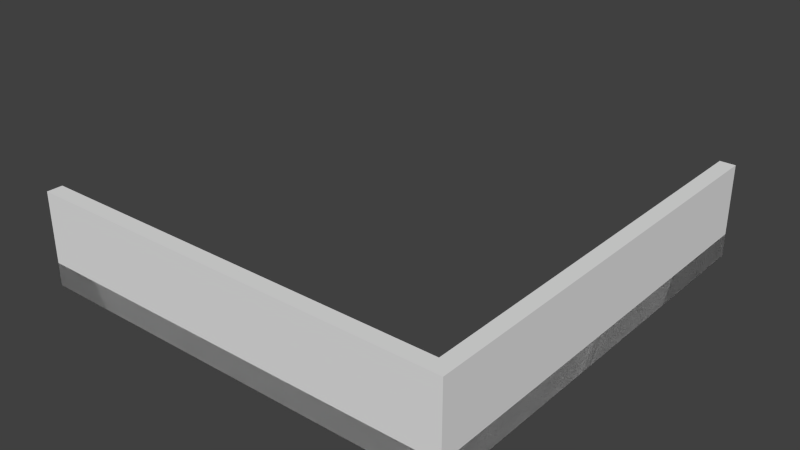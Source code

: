 # Source: test_chamber.blend  (saved by Blender 2.66.1; exported with 4.5.12 LTS)
import bpy
from mathutils import Matrix  # noqa: F401  (used for matrix-valued properties, if any)

bpy.ops.wm.read_factory_settings(use_empty=True)
scene = bpy.context.scene
scene.name = 'Scene'

# ---- collections
col_collection_1 = bpy.data.collections.new('Collection 1'); scene.collection.children.link(col_collection_1)

# ---- materials (node trees are filled in below, after node groups)
mat_material = bpy.data.materials.new('Material')
mat_material.alpha_threshold = 0.0
mat_material.use_transparent_shadow = False
mat_material.roughness = 0.5
mat_material.line_color = (0.0, 0.0, 0.0, 1.0)

# ---- material node trees

# ---- world
world_world = bpy.data.worlds.new('World'); scene.world = world_world
world_world.color = (0.05088, 0.05088, 0.05088)
world_world.use_sun_shadow = False
world_world.sun_shadow_jitter_overblur = 0.0
world_world.cycles.sampling_method = 'MANUAL'
world_world.cycles.sample_map_resolution = 256

# ---- meshes
me_cube_001 = bpy.data.meshes.new('Cube.001')
me_cube_001.from_pydata([(-1.0, -1.0, 5.96e-08), (-1.0, 1.0, 5.96e-08), (1.0, 1.0, 5.96e-08), (1.0, -1.0, 5.96e-08), (-1.0, -1.0, 12.0), (-1.0, 1.0, 12.0), (1.0, 1.0, 12.0), (1.0, -1.0, 12.0), (-1.0, 54.6, 5.96e-08), (1.0, 54.6, 5.96e-08), (-1.0, 54.6, 12.0), (1.0, 54.6, 12.0), (-54.6, -1.0, 5.96e-08), (-54.6, 1.0, 5.96e-08), (-54.6, -1.0, 12.0), (-54.6, 1.0, 12.0)], [], [(0, 4, 14, 12), (2, 1, 8, 9), (6, 7, 3, 2), (7, 4, 0, 3), (0, 1, 2, 3), (7, 6, 5, 4), (10, 11, 9, 8), (5, 6, 11, 10), (6, 2, 9, 11), (1, 5, 10, 8), (14, 15, 13, 12), (1, 0, 12, 13), (4, 5, 15, 14), (5, 1, 13, 15)])
me_cube_001.use_remesh_preserve_volume = False
me_cube_001.use_remesh_preserve_attributes = False
me_cube_001.use_mirror_vertex_groups = False
me_cube_001.update()
me_plane = bpy.data.meshes.new('Plane')
me_plane.from_pydata([(-2.22e-16, 0.0, -7.55e-08), (-13.6, 0.0, -7.55e-08), (-2.22e-16, 2.0, -7.55e-08), (-13.6, 2.0, -7.55e-08), (2.798e-15, 1.073e-06, 13.6), (2.798e-15, 2.0, 13.6)], [], [(1, 3, 2, 0), (2, 5, 4, 0)])
me_plane.use_remesh_preserve_volume = False
me_plane.use_remesh_preserve_attributes = False
me_plane.use_mirror_vertex_groups = False
me_plane.update()
me_cube = bpy.data.meshes.new('Cube')
me_cube.from_pydata([(-0.5, 0.1, 0.0), (-0.5, 0.5, 0.0), (-0.1, 0.5, 0.0), (-0.1, 0.1, 0.0), (-0.5, 0.3, 1.0), (-0.5, 0.5, 1.0), (-0.3, 0.5, 1.0), (-0.3, 0.3, 1.0), (-0.5, 14.0, 0.0), (-0.1, 14.0, 0.0), (-0.5, 14.0, 1.0), (-0.3, 14.0, 1.0), (-14.0, 0.1, 0.0), (-14.0, 0.5, 0.0), (-14.0, 0.3, 1.0), (-14.0, 0.5, 1.0), (-0.5, 0.5, 0.7368), (-0.5, 0.1, 0.7368), (-0.1, 0.5, 0.7368), (-0.1, 0.1, 0.7368), (-0.5, 14.0, 0.7368), (-0.1, 14.0, 0.7368), (-14.0, 0.5, 0.7368), (-14.0, 0.1, 0.7368)], [], [(17, 4, 14, 23), (2, 1, 8, 9), (18, 19, 3, 2), (19, 17, 0, 3), (0, 1, 2, 3), (7, 6, 5, 4), (20, 21, 9, 8), (5, 6, 11, 10), (18, 2, 9, 21), (16, 5, 10, 20), (23, 22, 13, 12), (1, 0, 12, 13), (4, 5, 15, 14), (16, 1, 13, 22), (0, 17, 23, 12), (6, 7, 19, 18), (7, 4, 17, 19), (10, 11, 21, 20), (6, 18, 21, 11), (1, 16, 20, 8), (14, 15, 22, 23), (5, 16, 22, 15)])
me_cube.materials.append(mat_material)
me_cube.use_remesh_preserve_volume = False
me_cube.use_remesh_preserve_attributes = False
me_cube.use_mirror_vertex_groups = False
me_cube.update()

# ---- objects
ob_collider = bpy.data.objects.new('collider', me_cube_001)
ob_glass = bpy.data.objects.new('glass', me_plane)
ob_base = bpy.data.objects.new('base', me_cube)

# ---- transforms, parenting, visibility, modifiers, constraints
ob_collider.location = (-0.35, 0.35, 0.0)
ob_collider.scale = (0.25, 0.25, 0.25)
ob_collider.lineart.crease_threshold = 0.0
ob_glass.location = (-0.4, 0.4, 3.0)
ob_glass.rotation_euler = (-1.571, -2.22e-16, 2.22e-16)
ob_glass.lineart.crease_threshold = 0.0
ob_base.location = (0.0, 0.0, 0.0)
ob_base.lock_rotations_4d = False
ob_base.empty_display_type = 'ARROWS'
ob_base.lineart.crease_threshold = 0.0

# ---- collection membership
col_collection_1.objects.link(ob_collider)
col_collection_1.objects.link(ob_glass)
col_collection_1.objects.link(ob_base)

# ---- scene / render settings (as saved in the file)
scene.frame_start = 1; scene.frame_end = 250; scene.frame_set(1)
scene.render.engine = 'BLENDER_EEVEE_NEXT'
scene.render.image_settings.color_mode = 'RGB'
scene.render.image_settings.compression = 90
scene.render.resolution_percentage = 50
scene.render.dither_intensity = 0.0
scene.render.bake_margin = 2
scene.cycles.use_denoising = False
scene.cycles.samples = 10
scene.cycles.sampling_pattern = 'TABULATED_SOBOL'
scene.cycles.light_sampling_threshold = 0.0
scene.cycles.use_adaptive_sampling = False
scene.cycles.use_light_tree = False
scene.cycles.blur_glossy = 0.0
scene.cycles.volume_bounces = 1
scene.cycles.pixel_filter_type = 'GAUSSIAN'
scene.cycles.sample_clamp_indirect = 0.0
scene.view_settings.view_transform = 'Standard'
bpy.context.view_layer.update()

# ---- added for rendering (the .blend has no active camera and no usable light): camera, sun
cam_auto = bpy.data.cameras.new('AutoCamera')
cam_auto.lens = 50.0
cam_auto.sensor_width = 36.0
cam_auto.clip_end = 1000.0
ob_auto_camera = bpy.data.objects.new('AutoCamera', cam_auto)
scene.collection.objects.link(ob_auto_camera)
ob_auto_camera.location = (11.3482, -15.0279, 16.2186)
ob_auto_camera.rotation_euler = (1.09748, -7.21219e-08, 0.694738)
scene.camera = ob_auto_camera
light_auto_sun = bpy.data.lights.new('AutoSun', 'SUN')
light_auto_sun.energy = 3.0
light_auto_sun.angle = 0.0523599
ob_auto_sun = bpy.data.objects.new('AutoSun', light_auto_sun)
scene.collection.objects.link(ob_auto_sun)
ob_auto_sun.rotation_euler = (0.872665, 0.174533, 0.523599)
bpy.context.view_layer.update()
